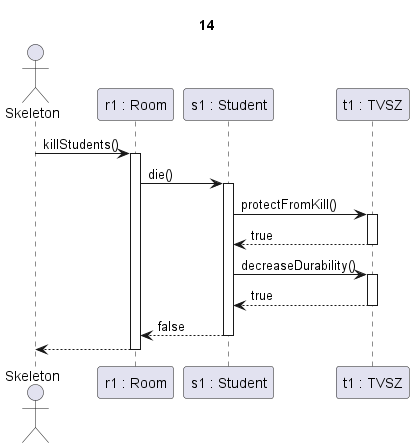

The diagram above was rendered by PlantUML. Its source (embedded in the PNG):
@startuml tvsz + nem jár le az idő

title 14

actor Skeleton as sk
participant "r1 : Room" as r
participant "s1 : Student" as s
participant "t1 : TVSZ" as c

sk->r ++: killStudents()

r -> s ++: die()

s->c ++: protectFromKill()
c-->s --: true

s->c ++: decreaseDurability()
c-->s --: true

s-->r --: false

r-->sk --:

@enduml